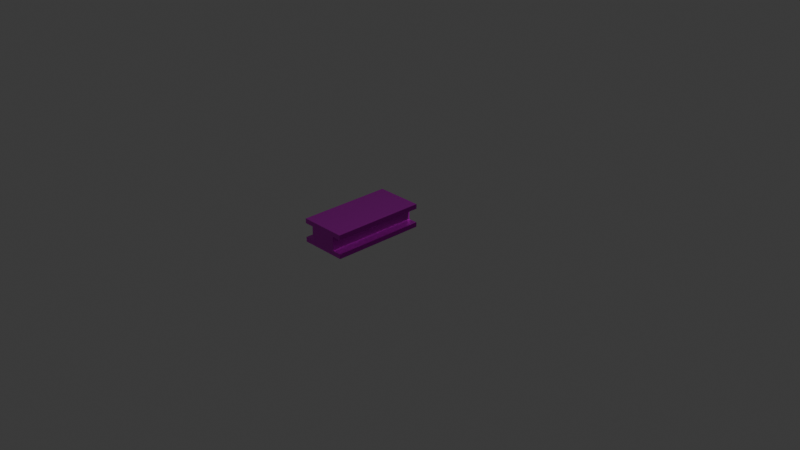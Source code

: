 # Source: FI-080_SupportBeam_Horizontal.blend  (saved by Blender 4.2.66; exported with 4.5.12 LTS)
import bpy
from mathutils import Matrix  # noqa: F401  (used for matrix-valued properties, if any)

bpy.ops.wm.read_factory_settings(use_empty=True)
scene = bpy.context.scene
scene.name = 'Scene'

# ---- collections
col_collection = bpy.data.collections.new('Collection'); scene.collection.children.link(col_collection)
col_export = bpy.data.collections.new('Export'); scene.collection.children.link(col_export)

# ---- images (referenced by path relative to the original .blend; pixels are not part of the script)
import os
ASSET_DIR = os.environ.get("B2B_ASSET_DIR", "")  # directory of the original .blend (textures are referenced by path, not embedded)
HERE = os.path.dirname(os.path.abspath(__file__))  # packed textures are extracted next to this script under _unpacked/

def load_image(name, relpath, width, height, colorspace="sRGB"):
    """Load a texture the original file referenced (path relative to the .blend, or extracted next to this script)."""
    p = next((c for c in (os.path.join(HERE, relpath), os.path.join(ASSET_DIR, relpath)) if relpath and os.path.exists(c)), "")
    if p:
        img = bpy.data.images.load(p, check_existing=True)
        img.name = name
    else:  # same state as the original file: an image datablock whose file is absent (Cycles renders it pink)
        img = bpy.data.images.new(name, width, height)
        img.source = "FILE"
        img.filepath = "//" + (relpath or name)
    img.colorspace_settings.name = colorspace
    return img
img_supportbeam_bumptest3_png = load_image('SupportBeam_bumptest3.png', 'Textures/SupportBeam_bumptest3.png', 1024, 1024, 'Non-Color')
img_sbh_normal = load_image('SBH_Normal', 'Textures/SBH_Normal.png', 1024, 1024, 'Non-Color')
img_supportbeam_texture3_png = load_image('SupportBeam_texture3.png', 'Textures/SupportBeam_texture3.png', 1024, 1024, 'sRGB')

# ---- materials (node trees are filled in below, after node groups)
mat_sbh_material = bpy.data.materials.new('SBH_Material')

# ---- material node trees
mat_sbh_material.use_nodes = True; mat_sbh_material.node_tree.nodes.clear()
_N = mat_sbh_material.node_tree.nodes; _L = mat_sbh_material.node_tree.links
n0 = _N.new('ShaderNodeBsdfPrincipled'); n0.name = 'Principled BSDF'; n0.location = (10, 300)
n0.inputs[1].default_value = 0.8
n0.inputs[2].default_value = 0.4
n1 = _N.new('ShaderNodeOutputMaterial'); n1.name = 'Material Output'; n1.location = (300, 300)
n2 = _N.new('ShaderNodeTexImage'); n2.name = 'Image Texture'; n2.location = (-930, 233)
n2.image = img_supportbeam_bumptest3_png
n3 = _N.new('ShaderNodeBump'); n3.name = 'Bump'; n3.location = (-596, 240)
n3.inputs[0].default_value = 0.05
n3.inputs[1].default_value = 1.0
n3.inputs[2].default_value = 1.0
n4 = _N.new('ShaderNodeTexImage'); n4.name = 'Image Texture.001'; n4.location = (-600, 13)
n4.image = img_sbh_normal
n5 = _N.new('ShaderNodeTexImage'); n5.name = 'Image Texture.002'; n5.location = (-418, 444)
n5.image = img_supportbeam_texture3_png
n6 = _N.new('ShaderNodeNormalMap'); n6.name = 'Normal Map'; n6.location = (-264, 63)
_L.new(n0.outputs[0], n1.inputs[0])
_L.new(n2.outputs[0], n3.inputs[3])
_L.new(n5.outputs[0], n0.inputs[0])
_L.new(n4.outputs[0], n6.inputs[1])
_L.new(n6.outputs[0], n0.inputs[5])
n1.is_active_output = True

# ---- world
world_world = bpy.data.worlds.new('World'); scene.world = world_world
world_world.use_nodes = True; world_world.node_tree.nodes.clear()
_N = world_world.node_tree.nodes; _L = world_world.node_tree.links
n0 = _N.new('ShaderNodeOutputWorld'); n0.name = 'World Output'; n0.location = (300, 300)
n1 = _N.new('ShaderNodeBackground'); n1.name = 'Background'; n1.location = (10, 300)
n1.inputs[0].default_value = (0.05088, 0.05088, 0.05088, 1.0)
_L.new(n1.outputs[0], n0.inputs[0])
n0.is_active_output = True
world_world.color = (0.05088, 0.05088, 0.05088)
world_world.sun_shadow_jitter_overblur = 0.0

# ---- cameras
cam_camera = bpy.data.cameras.new('Camera')
cam_camera.clip_end = 100.0
cam_camera.ortho_scale = 7.314

# ---- lights
light_light = bpy.data.lights.new('Light', 'POINT')
light_light.energy = 1000.0
light_light.shadow_soft_size = 0.1

# ---- meshes
me_cube_029 = bpy.data.meshes.new('Cube.029')
me_cube_029.from_pydata([(3.576e-07, 0.15, 0.05), (3.576e-07, -0.25, 0.0), (3.576e-07, -0.25, 0.25), (3.576e-07, 0.15, 0.2), (3.576e-07, 0.25, 0.0), (3.576e-07, 0.25, 0.25), (1.0, -0.25, 0.0), (1.0, 0.15, 0.05), (1.0, 0.15, 0.2), (1.0, -0.25, 0.25), (1.0, 0.25, 0.0), (1.0, 0.25, 0.25), (3.576e-07, -0.15, 0.05), (3.576e-07, -0.15, 0.2), (1.0, -0.15, 0.05), (1.0, -0.15, 0.2), (3.576e-07, 0.25, 0.05), (3.576e-07, 0.25, 0.2), (1.0, 0.25, 0.05), (1.0, 0.25, 0.2), (1.0, -0.25, 0.05), (1.0, -0.25, 0.2), (3.576e-07, -0.25, 0.05), (3.576e-07, -0.25, 0.2)], [], [(0, 16, 4, 1, 22, 12, 13, 23, 2, 5, 17, 3), (17, 5, 11, 19), (10, 4, 16, 18), (20, 6, 10, 18, 7, 8, 19, 11, 9, 21, 15, 14), (21, 9, 2, 23), (22, 1, 6, 20), (4, 10, 6, 1), (11, 5, 2, 9), (7, 0, 3, 8), (16, 0, 7, 18), (8, 3, 17, 19), (15, 13, 12, 14), (20, 14, 12, 22), (13, 15, 21, 23)])
_uv = me_cube_029.uv_layers.new(name='UVMap')
_uv.uv.foreach_set('vector', [0.1975, 0.6213, 0.1975, 0.5302, 0.2431, 0.5302, 0.2431, 0.9855, 0.1975, 0.9855, 0.1975, 0.8945, 0.06094, 0.8945, 0.06094, 0.9855, 0.01541, 0.9855, 0.01541, 0.5302, 0.06094, 0.5302, 0.06094, 0.6213, 0.9997, 0.5232, 0.9736, 0.5232, 0.9736, 0.0002644, 0.9997, 0.0002644, 0.9197, 0.0002644, 0.9197, 0.5232, 0.8936, 0.5232, 0.8936, 0.0002644, 0.4603, 0.5302, 0.5058, 0.5302, 0.5058, 0.9855, 0.4603, 0.9855, 0.4603, 0.8945, 0.3237, 0.8945, 0.3237, 0.9855, 0.2782, 0.9855, 0.2782, 0.5302, 0.3237, 0.5302, 0.3237, 0.6213, 0.4603, 0.6213, 0.9202, 0.0002644, 0.9464, 0.0002644, 0.9464, 0.5232, 0.9202, 0.5232, 0.9731, 0.5232, 0.9469, 0.5232, 0.9469, 0.0002644, 0.9731, 0.0002644, 0.0002644, 0.5232, 0.0002644, 0.0002644, 0.2618, 0.0002644, 0.2618, 0.5232, 0.2623, 0.5232, 0.2623, 0.0002643, 0.5238, 0.0002644, 0.5238, 0.5232, 0.5243, 0.5232, 0.5243, 0.0002644, 0.6027, 0.0002644, 0.6027, 0.5232, 0.8407, 0.0002644, 0.893, 0.0002644, 0.893, 0.5232, 0.8407, 0.5232, 0.7874, 0.0002644, 0.7874, 0.5232, 0.7351, 0.5232, 0.7351, 0.0002644, 0.6033, 0.5232, 0.6033, 0.0002644, 0.6817, 0.0002644, 0.6817, 0.5232, 0.8402, 0.5232, 0.7879, 0.5232, 0.7879, 0.0002644, 0.8402, 0.0002644, 0.7345, 0.0002644, 0.7345, 0.5232, 0.6822, 0.5232, 0.6822, 0.0002644])
me_cube_029.materials.append(mat_sbh_material)
me_cube_029.update()

# ---- objects
ob_light = bpy.data.objects.new('Light', light_light)
ob_camera = bpy.data.objects.new('Camera', cam_camera)
ob_fi_080_supporbeam_horizontal = bpy.data.objects.new('FI-080-SupporBeam_Horizontal', me_cube_029)

# ---- transforms, parenting, visibility, modifiers, constraints
ob_light.location = (4.076, 1.005, 5.904)
ob_light.rotation_euler = (0.6503, 0.05522, 1.866)
ob_light.lock_rotations_4d = False
ob_light.empty_display_type = 'ARROWS'
ob_light.color = (0.0, 0.0, 0.0, 0.0)
ob_light.lineart.crease_threshold = 0.0
ob_camera.location = (7.359, -6.926, 4.958)
ob_camera.rotation_euler = (1.109, 0.0, 0.8149)
ob_camera.lock_rotations_4d = False
ob_camera.empty_display_type = 'ARROWS'
ob_camera.color = (0.0, 0.0, 0.0, 0.0)
ob_camera.display_type = 'WIRE'
ob_camera.lineart.crease_threshold = 0.0
ob_fi_080_supporbeam_horizontal.location = (0.0, -2.98e-08, 0.0)
ob_fi_080_supporbeam_horizontal.rotation_euler = (0.0, 0.0, -1.571)
ob_fi_080_supporbeam_horizontal.lock_rotation = (False, True, False)

# ---- collection membership
col_collection.objects.link(ob_light)
col_collection.objects.link(ob_camera)
col_export.objects.link(ob_fi_080_supporbeam_horizontal)

# ---- scene / render settings (as saved in the file)
scene.camera = ob_camera
scene.frame_start = 1; scene.frame_end = 250; scene.frame_set(1)
scene.render.engine = 'CYCLES'
scene.cycles.bake_type = 'NORMAL'
bpy.context.view_layer.update()
